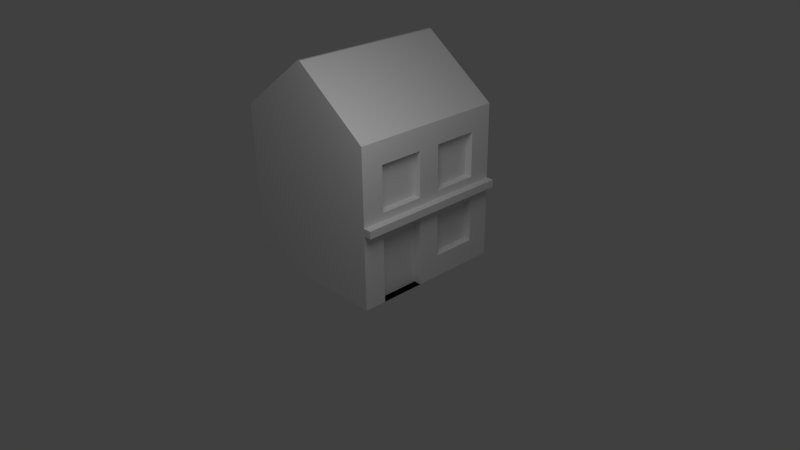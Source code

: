 # Source: shopSmall01.blend  (saved by Blender 2.67.0; exported with 4.5.12 LTS)
import bpy
from mathutils import Matrix  # noqa: F401  (used for matrix-valued properties, if any)

bpy.ops.wm.read_factory_settings(use_empty=True)
scene = bpy.context.scene
scene.name = 'Scene'

# ---- collections
col_collection_1 = bpy.data.collections.new('Collection 1'); scene.collection.children.link(col_collection_1)

# ---- materials (node trees are filled in below, after node groups)
mat_material = bpy.data.materials.new('Material')
mat_material.alpha_threshold = 0.0
mat_material.use_transparent_shadow = False
mat_material.roughness = 0.5
mat_material.line_color = (0.0, 0.0, 0.0, 1.0)

# ---- material node trees

# ---- world
world_world = bpy.data.worlds.new('World'); scene.world = world_world
world_world.color = (0.05088, 0.05088, 0.05088)
world_world.use_sun_shadow = False
world_world.sun_shadow_jitter_overblur = 0.0
world_world.cycles.sampling_method = 'MANUAL'
world_world.cycles.sample_map_resolution = 256

# ---- cameras
cam_camera = bpy.data.cameras.new('Camera')
cam_camera.clip_end = 100.0
cam_camera.lens = 35.0
cam_camera.sensor_width = 32.0
cam_camera.sensor_height = 18.0
cam_camera.ortho_scale = 7.314
cam_camera.dof.focus_distance = 0.0
cam_camera.dof.aperture_fstop = 128.0

# ---- lights
light_lamp = bpy.data.lights.new('Lamp', 'POINT')
light_lamp.transmission_factor = 0.0
light_lamp.cutoff_distance = 30.0
light_lamp.energy = 100.0
light_lamp.shadow_buffer_clip_start = 1.001
light_lamp.shadow_soft_size = 1.0
light_lamp.shadow_maximum_resolution = 0.006
light_lamp.use_absolute_resolution = True
light_lamp.cycles.use_multiple_importance_sampling = False

# ---- meshes
me_cube = bpy.data.meshes.new('Cube')
me_cube.from_pydata([(1.0, 1.0, 0.02657), (1.0, -1.0, 0.02657), (-1.0, -1.0, 0.02657), (-1.0, 1.0, 0.02657), (1.0, 1.0, 2.027), (1.0, -1.0, 2.027), (-1.0, -1.0, 2.027), (-1.0, 1.0, 2.027), (1.0, 0.7143, 0.02657), (1.0, 0.4286, 0.02657), (1.0, 0.1429, 0.02657), (1.0, -0.1429, 0.02657), (1.0, -0.4286, 0.02657), (1.0, -0.7143, 0.02657), (0.7143, 1.0, 0.02657), (0.4286, 1.0, 0.02657), (0.1429, 1.0, 0.02657), (-0.1429, 1.0, 0.02657), (-0.4286, 1.0, 0.02657), (-0.7143, 1.0, 0.02657), (1.0, 1.0, 0.3123), (1.0, 1.0, 0.598), (1.0, 1.0, 0.8837), (1.0, 1.0, 1.169), (1.0, 1.0, 1.455), (1.0, 1.0, 1.741), (0.7143, -1.0, 0.02657), (0.4286, -1.0, 0.02657), (0.1429, -1.0, 0.02657), (-0.1429, -1.0, 0.02657), (-0.4286, -1.0, 0.02657), (-0.7143, -1.0, 0.02657), (1.0, -1.0, 0.3123), (1.0, -1.0, 0.598), (1.0, -1.0, 0.8837), (1.0, -1.0, 1.169), (1.0, -1.0, 1.455), (1.0, -1.0, 1.741), (-1.0, -0.7143, 0.02657), (-1.0, -0.4286, 0.02657), (-1.0, -0.1429, 0.02657), (-1.0, 0.1429, 0.02657), (-1.0, 0.4286, 0.02657), (-1.0, 0.7143, 0.02657), (-1.0, -1.0, 0.3123), (-1.0, -1.0, 0.598), (-1.0, -1.0, 0.8837), (-1.0, -1.0, 1.169), (-1.0, -1.0, 1.455), (-1.0, -1.0, 1.741), (-1.0, 1.0, 0.3123), (-1.0, 1.0, 0.598), (-1.0, 1.0, 0.8837), (-1.0, 1.0, 1.169), (-1.0, 1.0, 1.455), (-1.0, 1.0, 1.741), (1.0, 0.7143, 2.027), (1.0, 0.4286, 2.027), (1.0, 0.1429, 2.027), (1.0, -0.1429, 2.027), (1.0, -0.4286, 2.027), (1.0, -0.7143, 2.027), (-1.0, -0.7143, 2.027), (-1.0, -0.4286, 2.027), (-1.0, -0.1429, 2.027), (-1.0, 0.1429, 2.027), (-1.0, 0.4286, 2.027), (-1.0, 0.7143, 2.027), (0.7143, 0.7143, 0.02657), (0.4286, 0.7143, 0.02657), (0.1429, 0.7143, 0.02657), (-0.1429, 0.7143, 0.02657), (-0.4286, 0.7143, 0.02657), (-0.7143, 0.7143, 0.02657), (0.7143, 0.4286, 0.02657), (0.4286, 0.4286, 0.02657), (0.1429, 0.4286, 0.02657), (-0.1429, 0.4286, 0.02657), (-0.4286, 0.4286, 0.02657), (-0.7143, 0.4286, 0.02657), (0.7143, 0.1429, 0.02657), (0.4286, 0.1429, 0.02657), (0.1429, 0.1429, 0.02657), (-0.1429, 0.1429, 0.02657), (-0.4286, 0.1429, 0.02657), (-0.7143, 0.1429, 0.02657), (0.7143, -0.1429, 0.02657), (0.4286, -0.1429, 0.02657), (0.1429, -0.1429, 0.02657), (-0.1429, -0.1429, 0.02657), (-0.4286, -0.1429, 0.02657), (-0.7143, -0.1429, 0.02657), (0.7143, -0.4286, 0.02657), (0.4286, -0.4286, 0.02657), (0.1429, -0.4286, 0.02657), (-0.1429, -0.4286, 0.02657), (-0.4286, -0.4286, 0.02657), (-0.7143, -0.4286, 0.02657), (0.7143, -0.7143, 0.02657), (0.4286, -0.7143, 0.02657), (0.1429, -0.7143, 0.02657), (-0.1429, -0.7143, 0.02657), (-0.4286, -0.7143, 0.02657), (-0.7143, -0.7143, 0.02657), (1.0, 0.7143, 0.3123), (1.0, 0.4286, 0.3123), (1.0, 0.1429, 0.3123), (1.0, -0.1429, 0.3123), (0.9, 0.4286, 0.3123), (1.0, -0.7143, 0.3123), (1.0, 0.7143, 0.598), (1.0, 0.1429, 0.598), (1.0, -0.1429, 0.598), (0.9, 0.7143, 0.3123), (1.0, -0.7143, 0.598), (1.0, 0.7143, 0.8837), (1.0, 0.4286, 0.8837), (1.0, 0.1429, 0.8837), (1.0, -0.1429, 0.8837), (1.0, -0.4286, 0.8837), (1.0, -0.7143, 0.8837), (1.0, 0.7143, 1.169), (1.0, 0.4286, 1.169), (1.0, 0.1429, 1.169), (1.0, -0.1429, 1.169), (1.0, -0.4286, 1.169), (1.0, -0.7143, 1.169), (1.0, 0.7143, 1.455), (1.0, 0.1429, 1.455), (1.0, -0.1429, 1.455), (1.0, -0.7143, 1.455), (1.0, 0.7143, 1.741), (1.0, 0.4286, 1.741), (1.0, 0.1429, 1.741), (1.0, -0.1429, 1.741), (1.0, -0.4286, 1.741), (1.0, -0.7143, 1.741), (-1.0, -0.7143, 0.3123), (-1.0, -0.4286, 0.3123), (-1.0, -0.1429, 0.3123), (-1.0, 0.1429, 0.3123), (-1.0, 0.4286, 0.3123), (-1.0, 0.7143, 0.3123), (-1.0, -0.7143, 0.598), (-1.0, -0.4286, 0.598), (-1.0, -0.1429, 0.598), (-1.0, 0.1429, 0.598), (-1.0, 0.4286, 0.598), (-1.0, 0.7143, 0.598), (-1.0, -0.7143, 0.8837), (-1.0, -0.4286, 0.8837), (-1.0, -0.1429, 0.8837), (-1.0, 0.1429, 0.8837), (-1.0, 0.4286, 0.8837), (-1.0, 0.7143, 0.8837), (-1.0, -0.7143, 1.169), (-1.0, -0.4286, 1.169), (-1.0, -0.1429, 1.169), (-1.0, 0.1429, 1.169), (-1.0, 0.4286, 1.169), (-1.0, 0.7143, 1.169), (-1.0, -0.7143, 1.455), (-1.0, -0.4286, 1.455), (-1.0, -0.1429, 1.455), (-1.0, 0.1429, 1.455), (-1.0, 0.4286, 1.455), (-1.0, 0.7143, 1.455), (-1.0, -0.7143, 1.741), (-1.0, -0.4286, 1.741), (-1.0, -0.1429, 1.741), (-1.0, 0.1429, 1.741), (-1.0, 0.4286, 1.741), (-1.0, 0.7143, 1.741), (1.0, 0.7143, 1.169), (1.0, 0.4286, 1.169), (1.0, 0.1429, 1.169), (1.0, -0.1429, 1.169), (1.0, -0.4286, 1.169), (1.0, -0.7143, 1.169), (1.0, 0.7143, 1.455), (0.9, 0.4286, 1.169), (1.0, 0.1429, 1.455), (1.0, -0.1429, 1.455), (0.9, 0.7143, 1.169), (1.0, -0.7143, 1.455), (1.0, 0.7143, 1.741), (1.0, 0.4286, 1.741), (1.0, 0.1429, 1.741), (1.0, -0.1429, 1.741), (1.0, -0.4286, 1.741), (1.0, -0.7143, 1.741), (1.0, 0.7143, 1.169), (1.0, 0.4286, 1.169), (1.0, 0.1429, 1.169), (1.0, -0.1429, 1.169), (1.0, -0.4286, 1.169), (1.0, -0.7143, 1.169), (1.0, 0.7143, 1.455), (0.9, -0.4286, 0.02657), (1.0, 0.1429, 1.455), (1.0, -0.1429, 1.455), (0.9, -0.1429, 0.02657), (1.0, -0.7143, 1.455), (1.0, 0.7143, 1.741), (1.0, 0.4286, 1.741), (1.0, 0.1429, 1.741), (1.0, -0.1429, 1.741), (1.0, -0.4286, 1.741), (1.0, -0.7143, 1.741), (0.9, 0.1429, 1.169), (0.9, -0.1429, 1.169), (0.9, -0.4286, 1.169), (0.9, -0.7143, 1.169), (0.9, 0.7143, 1.455), (0.9, 0.4286, 1.455), (0.9, 0.1429, 1.455), (0.9, -0.1429, 1.455), (0.9, -0.4286, 1.455), (0.9, -0.7143, 1.455), (0.9, 0.7143, 1.741), (0.9, 0.4286, 1.741), (0.9, 0.1429, 1.741), (0.9, -0.1429, 1.741), (0.9, -0.4286, 1.741), (0.9, -0.7143, 1.741), (0.9, -0.7143, 0.02657), (0.9, -0.1429, 0.3123), (0.9, -0.4286, 0.3123), (0.9, -0.7143, 0.3123), (0.9, -0.1429, 0.598), (0.9, -0.4286, 0.598), (0.9, -0.7143, 0.598), (0.9, -0.1429, 0.8837), (0.9, -0.4286, 0.8837), (0.9, -0.7143, 0.8837), (0.9, 0.1429, 0.3123), (0.9, 0.7143, 0.598), (0.9, 0.4286, 0.598), (0.9, 0.1429, 0.598), (0.9, 0.7143, 0.8837), (0.9, 0.4286, 0.8837), (0.9, 0.1429, 0.8837), (1.0, 1.0, 1.074), (1.0, 1.0, 0.979), (1.0, -1.0, 1.074), (1.0, -1.0, 0.979), (1.0, -0.8095, 0.8837), (1.0, -0.9048, 0.8837), (1.0, 0.8095, 0.8837), (1.0, 0.9048, 0.8837), (1.0, 0.5238, 0.8837), (1.0, 0.619, 0.8837), (1.0, 0.2381, 0.8837), (1.0, 0.3333, 0.8837), (1.0, -0.04762, 0.8837), (1.0, 0.04762, 0.8837), (1.0, -0.3333, 0.8837), (1.0, -0.2381, 0.8837), (1.0, -0.619, 0.8837), (1.0, -0.5238, 0.8837), (1.0, -0.8095, 1.169), (1.0, -0.9048, 1.169), (1.0, 0.8095, 1.169), (1.0, 0.9048, 1.169), (1.0, 0.5238, 1.169), (1.0, 0.619, 1.169), (1.0, 0.2381, 1.169), (1.0, 0.3333, 1.169), (1.0, -0.04762, 1.169), (1.0, 0.04762, 1.169), (1.0, -0.3333, 1.169), (1.0, -0.2381, 1.169), (1.0, -0.619, 1.169), (1.0, -0.5238, 1.169), (1.0, 0.7143, 1.074), (1.0, 0.7143, 0.979), (1.0, 0.4286, 1.074), (1.0, 0.4286, 0.979), (1.0, 0.1429, 1.074), (1.0, 0.1429, 0.979), (1.0, -0.1429, 1.074), (1.0, -0.1429, 0.979), (1.0, -0.4286, 1.074), (1.0, -0.4286, 0.979), (1.0, -0.7143, 1.074), (1.0, -0.7143, 0.979), (1.0, -0.8095, 0.979), (1.0, -0.9048, 0.979), (1.0, -0.8095, 1.074), (1.0, -0.9048, 1.074), (1.0, 0.9048, 0.979), (1.0, 0.8095, 0.979), (1.0, 0.9048, 1.074), (1.0, 0.8095, 1.074), (1.0, 0.619, 0.979), (1.0, 0.5238, 0.979), (1.0, 0.619, 1.074), (1.0, 0.5238, 1.074), (1.0, 0.3333, 0.979), (1.0, 0.2381, 0.979), (1.0, 0.3333, 1.074), (1.0, 0.2381, 1.074), (1.0, 0.04762, 0.979), (1.0, -0.04762, 0.979), (1.0, 0.04762, 1.074), (1.0, -0.04762, 1.074), (1.0, -0.2381, 0.979), (1.0, -0.3333, 0.979), (1.0, -0.2381, 1.074), (1.0, -0.3333, 1.074), (1.0, -0.5238, 0.979), (1.0, -0.619, 0.979), (1.0, -0.5238, 1.074), (1.0, -0.619, 1.074), (1.1, 1.0, 1.074), (1.1, 1.0, 0.979), (1.1, -1.0, 1.074), (1.1, -1.0, 0.979), (1.1, 0.7143, 1.074), (1.1, 0.7143, 0.979), (1.1, 0.4286, 1.074), (1.1, 0.4286, 0.979), (1.1, 0.1429, 1.074), (1.1, 0.1429, 0.979), (1.1, -0.1429, 1.074), (1.1, -0.1429, 0.979), (1.1, -0.4286, 1.074), (1.1, -0.4286, 0.979), (1.1, -0.7143, 1.074), (1.1, -0.7143, 0.979), (1.1, -0.8095, 0.979), (1.1, -0.9048, 0.979), (1.1, -0.8095, 1.074), (1.1, -0.9048, 1.074), (1.1, 0.9048, 0.979), (1.1, 0.8095, 0.979), (1.1, 0.9048, 1.074), (1.1, 0.8095, 1.074), (1.1, 0.619, 0.979), (1.1, 0.5238, 0.979), (1.1, 0.619, 1.074), (1.1, 0.5238, 1.074), (1.1, 0.3333, 0.979), (1.1, 0.2381, 0.979), (1.1, 0.3333, 1.074), (1.1, 0.2381, 1.074), (1.1, 0.04762, 0.979), (1.1, -0.04762, 0.979), (1.1, 0.04762, 1.074), (1.1, -0.04762, 1.074), (1.1, -0.2381, 0.979), (1.1, -0.3333, 0.979), (1.1, -0.2381, 1.074), (1.1, -0.3333, 1.074), (1.1, -0.5238, 0.979), (1.1, -0.619, 0.979), (1.1, -0.5238, 1.074), (1.1, -0.619, 1.074), (2.235e-07, 1.0, 2.744), (-5.364e-07, -1.0, 2.744), (0.01786, -1.0, 2.744), (0.01786, 0.4286, 2.744), (0.01786, -0.4286, 2.744), (0.01786, 0.1429, 2.744), (0.01786, 1.0, 2.744), (0.01786, -0.1429, 2.744), (0.01786, -0.7143, 2.744), (0.01786, 0.7143, 2.744), (-0.01786, -0.1429, 2.744), (-0.01786, -1.0, 2.744), (-0.01786, -0.7143, 2.744), (-0.01786, 0.4286, 2.744), (-0.01786, 0.7143, 2.744), (-0.01786, -0.4286, 2.744), (-0.01786, 0.1429, 2.744), (-0.01786, 1.0, 2.744)], [], [(103, 31, 2, 38), (136, 61, 5, 37), (172, 67, 7, 55), (19, 73, 43, 3), (73, 79, 42, 43), (79, 85, 41, 42), (85, 91, 40, 41), (91, 97, 39, 40), (97, 103, 38, 39), (0, 8, 68, 14), (14, 68, 69, 15), (15, 69, 70, 16), (16, 70, 71, 17), (17, 71, 72, 18), (18, 72, 73, 19), (8, 9, 74, 68), (68, 74, 75, 69), (69, 75, 76, 70), (70, 76, 77, 71), (71, 77, 78, 72), (72, 78, 79, 73), (9, 10, 80, 74), (74, 80, 81, 75), (75, 81, 82, 76), (76, 82, 83, 77), (77, 83, 84, 78), (78, 84, 85, 79), (10, 11, 86, 80), (80, 86, 87, 81), (81, 87, 88, 82), (82, 88, 89, 83), (83, 89, 90, 84), (84, 90, 91, 85), (11, 12, 92, 86), (86, 92, 93, 87), (87, 93, 94, 88), (88, 94, 95, 89), (89, 95, 96, 90), (90, 96, 97, 91), (12, 13, 98, 92), (92, 98, 99, 93), (93, 99, 100, 94), (94, 100, 101, 95), (95, 101, 102, 96), (96, 102, 103, 97), (13, 1, 26, 98), (98, 26, 27, 99), (99, 27, 28, 100), (100, 28, 29, 101), (101, 29, 30, 102), (102, 30, 31, 103), (13, 109, 32, 1), (109, 114, 33, 32), (114, 120, 246, 247, 34, 33), (289, 261, 35, 244), (126, 130, 36, 35, 261, 260), (130, 136, 37, 36), (0, 20, 104, 8), (8, 104, 105, 9), (9, 105, 106, 10), (10, 106, 107, 11), (234, 233, 119, 259, 258, 120), (232, 229, 112, 118), (20, 21, 110, 104), (241, 240, 116, 253, 252, 117), (117, 111, 238, 241), (106, 111, 112, 107), (229, 226, 107, 112), (233, 232, 118, 257, 256, 119), (21, 22, 249, 248, 115, 110), (106, 105, 108, 235), (239, 236, 110, 115), (111, 117, 255, 254, 118, 112), (13, 12, 198, 225), (226, 201, 11, 107), (293, 262, 121, 274), (297, 264, 122, 276), (301, 266, 123, 278), (305, 268, 124, 280), (309, 270, 125, 282), (313, 272, 126, 284), (23, 24, 127, 121, 262, 263), (133, 128, 181, 187), (125, 270, 271, 124, 176, 177), (123, 128, 129, 124, 268, 269), (128, 123, 175, 181), (190, 189, 135, 136), (24, 25, 131, 127), (185, 179, 127, 131), (189, 188, 134, 135), (128, 133, 134, 129), (136, 130, 184, 190), (123, 266, 267, 122, 174, 175), (25, 4, 56, 131), (131, 56, 57, 132), (132, 57, 58, 133), (133, 58, 59, 134), (134, 59, 60, 135), (135, 60, 61, 136), (43, 142, 50, 3), (142, 148, 51, 50), (148, 154, 52, 51), (154, 160, 53, 52), (160, 166, 54, 53), (166, 172, 55, 54), (2, 44, 137, 38), (38, 137, 138, 39), (39, 138, 139, 40), (40, 139, 140, 41), (41, 140, 141, 42), (42, 141, 142, 43), (44, 45, 143, 137), (137, 143, 144, 138), (138, 144, 145, 139), (139, 145, 146, 140), (140, 146, 147, 141), (141, 147, 148, 142), (45, 46, 149, 143), (143, 149, 150, 144), (144, 150, 151, 145), (145, 151, 152, 146), (146, 152, 153, 147), (147, 153, 154, 148), (46, 47, 155, 149), (149, 155, 156, 150), (150, 156, 157, 151), (151, 157, 158, 152), (152, 158, 159, 153), (153, 159, 160, 154), (47, 48, 161, 155), (155, 161, 162, 156), (156, 162, 163, 157), (157, 163, 164, 158), (158, 164, 165, 159), (159, 165, 166, 160), (48, 49, 167, 161), (161, 167, 168, 162), (162, 168, 169, 163), (163, 169, 170, 164), (164, 170, 171, 165), (165, 171, 172, 166), (49, 6, 62, 167), (167, 62, 63, 168), (168, 63, 64, 169), (169, 64, 65, 170), (170, 65, 66, 171), (171, 66, 67, 172), (6, 49, 48, 47, 46, 45, 44, 2, 31, 30, 29, 28, 27, 26, 1, 32, 33, 34, 245, 244, 35, 36, 37, 5, 360, 359, 369), (177, 176, 194, 195), (190, 184, 202, 208), (197, 191, 173, 179), (184, 178, 196, 202), (175, 174, 192, 193), (208, 207, 189, 190), (174, 173, 191, 192), (206, 200, 182, 188), (186, 185, 131, 132), (182, 176, 124, 129), (126, 272, 273, 125, 177, 178), (188, 182, 129, 134), (187, 186, 132, 133), (122, 264, 265, 121, 173, 174), (130, 126, 178, 184), (179, 173, 121, 127), (208, 202, 218, 224), (213, 183, 191, 197), (202, 196, 212, 218), (193, 192, 180, 209), (224, 223, 207, 208), (192, 191, 183, 180), (222, 216, 200, 206), (223, 222, 206, 207), (203, 197, 179, 185), (204, 203, 185, 186), (178, 177, 195, 196), (181, 175, 193, 199), (205, 204, 186, 187), (187, 181, 199, 205), (200, 194, 176, 182), (207, 206, 188, 189), (183, 213, 214, 180), (180, 214, 215, 209), (210, 216, 217, 211), (211, 217, 218, 212), (213, 219, 220, 214), (214, 220, 221, 215), (216, 222, 223, 217), (217, 223, 224, 218), (195, 194, 210, 211), (219, 213, 197, 203), (220, 219, 203, 204), (196, 195, 211, 212), (199, 193, 209, 215), (221, 220, 204, 205), (205, 199, 215, 221), (216, 210, 194, 200), (201, 226, 227, 198), (198, 227, 228, 225), (226, 229, 230, 227), (227, 230, 231, 228), (229, 232, 233, 230), (230, 233, 234, 231), (109, 13, 225, 228), (114, 109, 228, 231), (120, 114, 231, 234), (12, 11, 201, 198), (113, 236, 237, 108), (108, 237, 238, 235), (236, 239, 240, 237), (237, 240, 241, 238), (105, 104, 113, 108), (236, 113, 104, 110), (240, 239, 115, 251, 250, 116), (111, 106, 235, 238), (247, 287, 245, 34), (344, 320, 276, 300), (120, 285, 286, 246), (246, 286, 287, 247), (298, 277, 321, 342), (340, 318, 274, 296), (284, 126, 260, 288), (288, 260, 261, 289), (248, 291, 275, 115), (294, 275, 319, 338), (22, 243, 290, 249), (249, 290, 291, 248), (336, 314, 242, 292), (290, 243, 315, 334), (242, 23, 263, 292), (292, 263, 262, 293), (250, 295, 277, 116), (332, 328, 284, 288), (115, 275, 294, 251), (251, 294, 295, 250), (286, 285, 329, 330), (317, 316, 244, 245), (274, 121, 265, 296), (296, 265, 264, 297), (252, 299, 279, 117), (313, 284, 328, 357), (116, 277, 298, 253), (253, 298, 299, 252), (355, 329, 285, 311), (309, 282, 326, 353), (276, 122, 267, 300), (300, 267, 266, 301), (254, 303, 281, 118), (351, 327, 283, 307), (117, 279, 302, 255), (255, 302, 303, 254), (305, 280, 324, 349), (347, 325, 281, 303), (278, 123, 269, 304), (304, 269, 268, 305), (256, 307, 283, 119), (301, 278, 322, 345), (118, 281, 306, 257), (257, 306, 307, 256), (343, 323, 279, 299), (297, 276, 320, 341), (280, 124, 271, 308), (308, 271, 270, 309), (258, 311, 285, 120), (339, 321, 277, 295), (119, 283, 310, 259), (259, 310, 311, 258), (293, 274, 318, 337), (335, 319, 275, 291), (282, 125, 273, 312), (312, 273, 272, 313), (331, 333, 316, 317), (329, 328, 332, 330), (330, 332, 333, 331), (335, 337, 318, 319), (315, 314, 336, 334), (334, 336, 337, 335), (339, 341, 320, 321), (319, 318, 340, 338), (338, 340, 341, 339), (343, 345, 322, 323), (321, 320, 344, 342), (342, 344, 345, 343), (347, 349, 324, 325), (323, 322, 348, 346), (346, 348, 349, 347), (351, 353, 326, 327), (325, 324, 352, 350), (350, 352, 353, 351), (355, 357, 328, 329), (327, 326, 356, 354), (354, 356, 357, 355), (302, 279, 323, 346), (348, 322, 278, 304), (306, 281, 325, 350), (352, 324, 280, 308), (310, 283, 327, 354), (356, 326, 282, 312), (243, 242, 314, 315), (287, 286, 330, 331), (333, 332, 288, 289), (291, 290, 334, 335), (337, 336, 292, 293), (295, 294, 338, 339), (341, 340, 296, 297), (299, 298, 342, 343), (345, 344, 300, 301), (303, 302, 346, 347), (349, 348, 304, 305), (307, 306, 350, 351), (353, 352, 308, 309), (311, 310, 354, 355), (357, 356, 312, 313), (331, 317, 245, 287), (289, 244, 316, 333), (7, 67, 66, 65, 64, 63, 62, 6, 369, 370, 373, 368, 374, 371, 372, 375), (4, 364, 367, 361, 363, 365, 362, 366, 360, 5, 61, 60, 59, 58, 57, 56), (358, 375, 372, 371, 374, 368, 373, 370, 369, 359, 360, 366, 362, 365, 363, 361, 367, 364), (19, 3, 50, 51, 52, 53, 54, 55, 7, 375, 358, 364, 4, 25, 24, 23, 242, 243, 22, 21, 20, 0, 14, 15, 16, 17, 18)])
_uv = me_cube.uv_layers.new(name='UVMap')
_uv.uv.foreach_set('vector', [0.0, 0.0, 0.0, 0.0, 0.0, 0.0, 0.0, 0.0, -0.5115, 1.611, -0.5133, 1.994, -0.8965, 1.993, -0.8946, 1.609, 1.964, -0.0986, 1.964, -0.4973, 2.363, -0.4973, 2.363, -0.0986, 0.0, 0.0, 0.0, 0.0, 0.0, 0.0, 0.0, 0.0, 0.0, 0.0, 0.0, 0.0, 0.0, 0.0, 0.0, 0.0, 0.0, 0.0, 0.0, 0.0, 0.0, 0.0, 0.0, 0.0, 0.0, 0.0, 0.0, 0.0, 0.0, 0.0, 0.0, 0.0, 0.0, 0.0, 0.0, 0.0, 0.0, 0.0, 0.0, 0.0, 0.0, 0.0, 0.0, 0.0, 0.0, 0.0, 0.0, 0.0, 0.0, 0.0, 0.0, 0.0, 0.0, 0.0, 0.0, 0.0, 0.0, 0.0, 0.0, 0.0, 0.0, 0.0, 0.0, 0.0, 0.0, 0.0, 0.0, 0.0, 0.0, 0.0, 0.0, 0.0, 0.0, 0.0, 0.0, 0.0, 0.0, 0.0, 0.0, 0.0, 0.0, 0.0, 0.0, 0.0, 0.0, 0.0, 0.0, 0.0, 0.0, 0.0, 0.0, 0.0, 0.0, 0.0, 0.0, 0.0, 0.0, 0.0, 0.0, 0.0, 0.0, 0.0, 0.0, 0.0, 0.0, 0.0, 0.0, 0.0, 0.0, 0.0, 0.0, 0.0, 0.0, 0.0, 0.0, 0.0, 0.0, 0.0, 0.0, 0.0, 0.0, 0.0, 0.0, 0.0, 0.0, 0.0, 0.0, 0.0, 0.0, 0.0, 0.0, 0.0, 0.0, 0.0, 0.0, 0.0, 0.0, 0.0, 0.0, 0.0, 0.0, 0.0, 0.0, 0.0, 0.0, 0.0, 0.0, 0.0, 0.0, 0.0, 0.0, 0.0, 0.0, 0.0, 0.0, 0.0, 0.0, 0.0, 0.0, 0.0, 0.0, 0.0, 0.0, 0.0, 0.0, 0.0, 0.0, 0.0, 0.0, 0.0, 0.0, 0.0, 0.0, 0.0, 0.0, 0.0, 0.0, 0.0, 0.0, 0.0, 0.0, 0.0, 0.0, 0.0, 0.0, 0.0, 0.0, 0.0, 0.0, 0.0, 0.0, 0.0, 0.0, 0.0, 0.0, 0.0, 0.0, 0.0, 0.0, 0.0, 0.0, 0.0, 0.0, 0.0, 0.0, 0.0, 0.0, 0.0, 0.0, 0.0, 0.0, 0.0, 0.0, 0.0, 0.0, 0.0, 0.0, 0.0, 0.0, 0.0, 0.0, 0.0, 0.0, 0.0, 0.0, 0.0, 0.0, 0.0, 0.0, 0.0, 0.0, 0.0, 0.0, 0.0, 0.0, 0.0, 0.0, 0.0, 0.0, 0.0, 0.0, 0.0, 0.0, 0.0, 0.0, 0.0, 0.0, 0.0, 0.0, 0.0, 0.0, 0.0, 0.0, 0.0, 0.0, 0.0, 0.0, 0.0, 0.0, 0.0, 0.0, 0.0, 0.0, 0.0, 0.0, 0.0, 0.0, 0.0, 0.0, 0.0, 0.0, 0.0, 0.0, 0.0, 0.0, 0.0, 0.0, 0.0, 0.0, 0.0, 0.0, 0.0, 0.0, 0.0, 0.0, 0.0, 0.0, 0.0, 0.0, 0.0, 0.0, 0.0, 0.0, 0.0, 0.0, 0.0, 0.0, 0.0, 0.0, 0.0, 0.0, 0.0, 0.0, 0.0, 0.0, 0.0, 0.0, 0.0, 0.0, 0.0, 0.0, 0.0, 0.0, 0.0, 0.0, 0.0, 0.0, 0.0, 0.0, 0.0, 0.0, 0.0, 0.0, 0.0, 0.0, 0.0, 0.0, 0.0, 0.0, 0.0, 0.0, 0.0, 0.0, 0.0, 0.0, 0.0, 0.0, 0.0, 0.0, 0.0, 0.0, 0.0, 0.0, 0.0, 0.0, 0.0, 0.0, 0.0, 0.0, 0.0, 0.0, 0.0, 0.0, 0.0, 0.0, 0.0, 0.0, 0.0, 0.0, 0.0, 0.0, 0.0, 0.0, 0.0, 0.0, 0.0, 0.0, 0.0, 0.0, 0.0, 0.0, 0.0, 0.0, 0.0, 0.0, 0.0, 0.0, 0.0, 0.0, 0.0, 0.0, 0.0, 0.0, 0.0, -0.437, -0.9829, -0.4642, -0.5897, -0.8574, -0.6169, -0.8302, -1.01, -0.4642, -0.5897, -0.4914, -0.1966, -0.8845, -0.2238, -0.8574, -0.6169, -0.4914, -0.1966, -0.5186, 0.1965, -0.6366, 0.192, -0.7562, 0.1833, -0.9117, 0.1694, -0.8845, -0.2238, -0.7703, 0.7157, -0.7687, 0.8421, -0.8957, 0.8463, -0.8988, 0.718, -0.5132, 0.8404, -0.5109, 1.226, -0.8933, 1.227, -0.8957, 0.8463, -0.7687, 0.8421, -0.6413, 0.8423, -0.5109, 1.226, -0.5115, 1.611, -0.8946, 1.609, -0.8933, 1.227, 1.777, -1.01, 1.787, -0.6224, 1.398, -0.6124, 1.389, -1.001, 1.389, -1.001, 1.398, -0.6124, 1.009, -0.605, 1.002, -0.9926, 1.002, -0.9926, 1.009, -0.605, 0.6219, -0.5991, 0.6156, -0.9861, 0.6156, -0.9861, 0.6219, -0.5991, 0.2347, -0.5931, 0.2287, -0.98, 0.0, 0.0, 0.0, 0.0, 0.0, 0.0, 0.0, 0.0, 0.0, 0.0, 0.0, 0.0, 0.0, 0.0, 0.0, 0.0, 0.0, 0.0, 0.0, 0.0, 1.787, -0.6224, 1.797, -0.2347, 1.407, -0.221, 1.398, -0.6124, 0.0, 0.0, 0.0, 0.0, 0.0, 0.0, 0.0, 0.0, 0.0, 0.0, 0.0, 0.0, 0.0, 0.0, 0.0, 0.0, 0.0, 0.0, 0.0, 0.0, 0.6219, -0.5991, 0.6278, -0.2122, 0.2405, -0.2062, 0.2347, -0.5931, 0.0, 0.0, 0.0, 0.0, 0.0, 0.0, 0.0, 0.0, 0.0, 0.0, 0.0, 0.0, 0.0, 0.0, 0.0, 0.0, 0.0, 0.0, 0.0, 0.0, 1.797, -0.2347, 1.814, 0.1517, 1.659, 0.1649, 1.537, 0.1734, 1.415, 0.1776, 1.407, -0.221, 0.0, 0.0, 0.0, 0.0, 0.0, 0.0, 0.0, 0.0, 0.0, 0.0, 0.0, 0.0, 0.0, 0.0, 0.0, 0.0, 0.6278, -0.2122, 0.6338, 0.1758, 0.5049, 0.1802, 0.3758, 0.1801, 0.2462, 0.182, 0.2405, -0.2062, 0.0, 0.0, 0.0, 0.0, 0.0, 0.0, 0.0, 0.0, 0.0, 0.0, 0.0, 0.0, 0.0, 0.0, 0.0, 0.0, 1.55, 0.7096, 1.551, 0.8395, 1.422, 0.843, 1.419, 0.7109, 1.152, 0.71, 1.142, 0.8388, 1.023, 0.8349, 1.025, 0.7071, 0.7703, 0.7072, 0.7719, 0.8355, 0.6422, 0.8375, 0.6408, 0.7083, 0.3823, 0.7106, 0.3838, 0.8386, 0.2552, 0.8426, 0.253, 0.7125, -0.006897, 0.7146, -0.003623, 0.8465, -0.1497, 0.8401, -0.1407, 0.7136, -0.3886, 0.7116, -0.3845, 0.8375, -0.5132, 0.8404, -0.5153, 0.7133, 1.812, 0.8406, 1.812, 1.232, 1.423, 1.231, 1.422, 0.843, 1.551, 0.8395, 1.681, 0.8406, 0.0, 0.0, 0.0, 0.0, 0.0, 0.0, 0.0, 0.0, 0.0, 0.0, 0.0, 0.0, 0.0, 0.0, 0.0, 0.0, 0.0, 0.0, 0.0, 0.0, 0.6422, 0.8375, 0.645, 1.227, 0.2583, 1.228, 0.2552, 0.8426, 0.3838, 0.8386, 0.5126, 0.8391, 0.0, 0.0, 0.0, 0.0, 0.0, 0.0, 0.0, 0.0, 0.0, 0.0, 0.0, 0.0, 0.0, 0.0, 0.0, 0.0, 1.812, 1.232, 1.81, 1.621, 1.421, 1.619, 1.423, 1.231, 0.0, 0.0, 0.0, 0.0, 0.0, 0.0, 0.0, 0.0, 0.0, 0.0, 0.0, 0.0, 0.0, 0.0, 0.0, 0.0, 0.645, 1.227, 0.6443, 1.615, 0.2577, 1.614, 0.2583, 1.228, 0.0, 0.0, 0.0, 0.0, 0.0, 0.0, 0.0, 0.0, 0.0, 0.0, 0.0, 0.0, 0.0, 0.0, 0.0, 0.0, 0.0, 0.0, 0.0, 0.0, 1.81, 1.621, 1.807, 2.01, 1.418, 2.008, 1.421, 1.619, 1.421, 1.619, 1.418, 2.008, 1.03, 2.005, 1.032, 1.617, 1.032, 1.617, 1.03, 2.005, 0.6422, 2.002, 0.6443, 1.615, 0.6443, 1.615, 0.6422, 2.002, 0.2557, 1.999, 0.2577, 1.614, 0.2577, 1.614, 0.2557, 1.999, -0.1293, 1.997, -0.1273, 1.612, -0.1273, 1.612, -0.1293, 1.997, -0.5133, 1.994, -0.5115, 1.611, 1.964, 2.294, 1.964, 1.895, 2.363, 1.895, 2.363, 2.294, 1.964, 1.895, 1.964, 1.496, 2.363, 1.496, 2.363, 1.895, 1.964, 1.496, 1.964, 1.098, 2.363, 1.098, 2.363, 1.496, 1.964, 1.098, 1.964, 0.6988, 2.363, 0.6988, 2.363, 1.098, 1.964, 0.6988, 1.964, 0.3001, 2.363, 0.3001, 2.363, 0.6988, 1.964, 0.3001, 1.964, -0.0986, 2.363, -0.0986, 2.363, 0.3001, -0.4282, 2.294, -0.4282, 1.895, -0.02946, 1.895, -0.02946, 2.294, -0.02946, 2.294, -0.02946, 1.895, 0.3692, 1.895, 0.3692, 2.294, 0.3692, 2.294, 0.3692, 1.895, 0.7679, 1.895, 0.7679, 2.294, 0.7679, 2.294, 0.7679, 1.895, 1.167, 1.895, 1.167, 2.294, 1.167, 2.294, 1.167, 1.895, 1.565, 1.895, 1.565, 2.294, 1.565, 2.294, 1.565, 1.895, 1.964, 1.895, 1.964, 2.294, -0.4282, 1.895, -0.4282, 1.496, -0.02946, 1.496, -0.02946, 1.895, -0.02946, 1.895, -0.02946, 1.496, 0.3692, 1.496, 0.3692, 1.895, 0.3692, 1.895, 0.3692, 1.496, 0.7679, 1.496, 0.7679, 1.895, 0.7679, 1.895, 0.7679, 1.496, 1.167, 1.496, 1.167, 1.895, 1.167, 1.895, 1.167, 1.496, 1.565, 1.496, 1.565, 1.895, 1.565, 1.895, 1.565, 1.496, 1.964, 1.496, 1.964, 1.895, -0.4282, 1.496, -0.4282, 1.098, -0.02946, 1.098, -0.02946, 1.496, -0.02946, 1.496, -0.02946, 1.098, 0.3692, 1.098, 0.3692, 1.496, 0.3692, 1.496, 0.3692, 1.098, 0.7679, 1.098, 0.7679, 1.496, 0.7679, 1.496, 0.7679, 1.098, 1.167, 1.098, 1.167, 1.496, 1.167, 1.496, 1.167, 1.098, 1.565, 1.098, 1.565, 1.496, 1.565, 1.496, 1.565, 1.098, 1.964, 1.098, 1.964, 1.496, -0.4282, 1.098, -0.4282, 0.6988, -0.02945, 0.6988, -0.02946, 1.098, -0.02946, 1.098, -0.02945, 0.6988, 0.3692, 0.6988, 0.3692, 1.098, 0.3692, 1.098, 0.3692, 0.6988, 0.7679, 0.6988, 0.7679, 1.098, 0.7679, 1.098, 0.7679, 0.6988, 1.167, 0.6988, 1.167, 1.098, 1.167, 1.098, 1.167, 0.6988, 1.565, 0.6988, 1.565, 1.098, 1.565, 1.098, 1.565, 0.6988, 1.964, 0.6988, 1.964, 1.098, -0.4282, 0.6988, -0.4282, 0.3001, -0.02945, 0.3001, -0.02945, 0.6988, -0.02945, 0.6988, -0.02945, 0.3001, 0.3692, 0.3001, 0.3692, 0.6988, 0.3692, 0.6988, 0.3692, 0.3001, 0.7679, 0.3001, 0.7679, 0.6988, 0.7679, 0.6988, 0.7679, 0.3001, 1.167, 0.3001, 1.167, 0.6988, 1.167, 0.6988, 1.167, 0.3001, 1.565, 0.3001, 1.565, 0.6988, 1.565, 0.6988, 1.565, 0.3001, 1.964, 0.3001, 1.964, 0.6988, -0.4282, 0.3001, -0.4282, -0.09859, -0.02945, -0.0986, -0.02945, 0.3001, -0.02945, 0.3001, -0.02945, -0.0986, 0.3692, -0.0986, 0.3692, 0.3001, 0.3692, 0.3001, 0.3692, -0.0986, 0.7679, -0.0986, 0.7679, 0.3001, 0.7679, 0.3001, 0.7679, -0.0986, 1.167, -0.0986, 1.167, 0.3001, 1.167, 0.3001, 1.167, -0.0986, 1.565, -0.0986, 1.565, 0.3001, 1.565, 0.3001, 1.565, -0.0986, 1.964, -0.0986, 1.964, 0.3001, -0.4282, -0.09859, -0.4282, -0.4973, -0.02946, -0.4973, -0.02945, -0.0986, -0.02945, -0.0986, -0.02946, -0.4973, 0.3692, -0.4973, 0.3692, -0.0986, 0.3692, -0.0986, 0.3692, -0.4973, 0.7679, -0.4973, 0.7679, -0.0986, 0.7679, -0.0986, 0.7679, -0.4973, 1.167, -0.4973, 1.167, -0.0986, 1.167, -0.0986, 1.167, -0.4973, 1.565, -0.4973, 1.565, -0.0986, 1.565, -0.0986, 1.565, -0.4973, 1.964, -0.4973, 1.964, -0.0986, -0.9325, 1.28, -0.9289, 0.9065, -0.9284, 0.5325, -0.928, 0.1586, -0.9275, -0.2154, -0.9271, -0.5893, -0.9266, -0.9633, -0.9262, -1.337, -0.5522, -1.337, -0.1783, -1.336, 0.1957, -1.336, 0.5696, -1.335, 0.9436, -1.335, 1.318, -1.335, 1.691, -1.334, 1.691, -0.9601, 1.691, -0.5862, 1.69, -0.2122, 1.69, -0.08758, 1.69, 0.03707, 1.69, 0.1617, 1.689, 0.5357, 1.689, 0.9096, 1.691, 1.28, 0.4236, 2.222, 0.3783, 2.222, 0.3438, 2.232, 0.0, 0.0, 0.0, 0.0, 0.0, 0.0, 0.0, 0.0, 0.0, 0.0, 0.0, 0.0, 0.0, 0.0, 0.0, 0.0, 0.0, 0.0, 0.0, 0.0, 0.0, 0.0, 0.0, 0.0, 0.0, 0.0, 0.0, 0.0, 0.0, 0.0, 0.0, 0.0, 0.0, 0.0, 0.0, 0.0, 0.0, 0.0, 0.0, 0.0, 0.0, 0.0, 0.0, 0.0, 0.0, 0.0, 0.0, 0.0, 0.0, 0.0, 0.0, 0.0, 0.0, 0.0, 0.0, 0.0, 0.0, 0.0, 0.0, 0.0, 0.0, 0.0, 0.0, 0.0, 0.0, 0.0, 0.0, 0.0, 0.0, 0.0, 0.0, 0.0, 0.0, 0.0, 0.0, 0.0, 0.0, 0.0, 0.0, 0.0, 0.0, 0.0, 0.0, 0.0, 0.0, 0.0, 0.0, 0.0, 0.0, 0.0, 0.0, 0.0, 0.0, 0.0, 0.0, 0.0, 0.0, 0.0, 0.0, 0.0, 0.0, 0.0, 0.0, 0.0, 0.0, 0.0, 0.0, 0.0, 0.0, 0.0, 0.0, 0.0, 0.0, 0.0, 0.0, 0.0, 0.0, 0.0, 0.0, 0.0, 0.0, 0.0, 0.0, 0.0, 0.0, 0.0, 0.0, 0.0, 0.0, 0.0, 0.0, 0.0, 0.0, 0.0, 0.0, 0.0, 0.0, 0.0, 0.0, 0.0, 0.0, 0.0, 0.0, 0.0, 0.0, 0.0, 0.0, 0.0, 0.0, 0.0, 0.0, 0.0, 0.0, 0.0, 0.0, 0.0, 0.0, 0.0, 0.0, 0.0, 0.0, 0.0, 0.0, 0.0, 0.0, 0.0, 0.0, 0.0, 0.0, 0.0, 0.0, 0.0, 0.0, 0.0, 0.0, 0.0, 0.0, 0.0, 0.0, 0.0, 0.0, 0.0, 0.0, 0.0, 0.0, 0.0, 0.0, 0.0, 0.0, 0.0, 0.0, 0.0, 0.0, 0.0, 0.0, 0.0, 0.0, 0.0, 0.0, 0.0, 0.0, 0.0, 0.0, 0.0, 0.0, 0.0, 0.0, 0.0, 0.0, 0.0, 0.0, 0.0, 0.0, 0.0, 0.0, 0.0, 0.0, 0.0, 0.0, 0.0, 0.0, 0.0, 0.0, 0.0, 0.0, 0.0, 0.0, 0.0, 0.0, 0.0, 0.0, 0.0, 0.0, 0.0, 0.0, 0.0, 0.0, 0.0, 0.0, 0.0, 0.0, 0.0, 0.0, 0.0, 0.0, 0.0, 0.0, 0.0, 0.0, 0.0, 0.0, 0.0, 0.0, 0.0, 0.0, 0.0, 0.0, 0.0, 0.0, 0.0, 0.0, 0.0, 0.0, 0.0, 0.0, 0.0, 0.0, 0.0, 0.0, 0.0, 0.0, 0.0, 0.0, 0.0, 0.0, 0.0, 0.0, 0.0, 0.0, 0.0, 0.0, 0.0, 0.0, 0.0, 0.0, 0.0, 0.0, 0.0, 0.0, 0.0, 0.0, 0.0, 0.0, 0.0, 0.0, 0.0, 0.0, 0.0, 0.0, 0.0, 0.0, 0.0, 0.0, 0.0, 0.0, 0.0, 0.0, 0.0, 0.0, 0.0, 0.0, 0.0, 0.0, 0.0, 0.0, 0.0, 0.0, 0.0, 0.0, 0.0, 0.0, 0.0, 0.0, 0.0, 0.0, 0.0, 0.0, 0.0, 0.0, 0.0, 0.0, 0.0, 0.0, 0.0, 0.0, 0.0, 0.0, 0.0, 0.0, 0.0, 0.0, 0.0, 0.0, 0.0, 0.0, 0.0, 0.0, 0.0, 0.0, 0.0, 0.0, 0.0, 0.0, 0.0, 0.0, 0.0, 0.0, 0.0, 0.0, 0.0, 0.0, 0.0, 0.0, 0.0, 0.0, 0.0, 0.0, 0.0, 0.0, 0.0, 0.0, 0.0, 0.0, 0.0, 0.0, 0.0, 0.0, 0.0, 0.0, 0.0, 0.0, 0.0, 0.0, 0.0, 0.0, 0.0, 0.0, 0.0, 0.0, 0.0, 0.0, 0.0, 0.0, 0.0, 0.0, 0.0, 0.0, 0.0, 0.0, 0.0, 0.0, 0.0, 0.0, 0.0, 0.0, 0.0, 0.0, 0.0, 0.0, 0.0, 0.0, 0.0, 0.0, 0.0, 0.0, 0.0, 0.0, 0.0, 0.0, 0.0, 0.0, 0.0, 0.0, 0.0, 0.0, 0.0, 0.0, 0.0, 0.0, 0.0, 0.0, 0.0, 0.0, 0.0, 0.0, 0.0, 0.0, 0.0, 0.0, 0.0, 0.0, 0.0, 0.0, 0.0, 0.0, 0.0, 0.0, 0.0, 0.0, 0.0, 0.0, 0.0, 0.0, 0.0, 0.0, 0.0, 0.0, 0.0, 0.0, 0.0, 0.0, 0.0, 0.0, 0.0, 0.0, 0.0, 0.0, 0.0, 0.0, 0.0, 0.0, 0.0, 0.0, 0.0, 0.0, 0.0, 0.0, 0.0, 0.0, 0.0, 0.0, 0.0, 0.0, 0.0, 0.0, 0.0, 0.0, 0.0, 0.0, 0.0, 0.0, 0.0, 0.0, 0.0, 0.0, 0.0, 0.0, 0.0, 0.0, 0.0, 0.0, 0.0, 0.0, 0.0, 0.0, 0.0, 0.0, 0.0, 0.0, 0.0, 0.0, 0.0, 0.0, 0.0, 0.0, 0.0, 0.0, 0.0, 0.0, 0.0, 0.0, 0.0, 0.0, 0.0, 0.0, 0.0, 0.0, 0.0, 0.0, 0.0, 0.0, 0.0, 0.0, 0.0, 0.0, 0.0, 0.0, 0.0, 0.0, 0.0, -0.7562, 0.1833, -0.7685, 0.3143, -0.9072, 0.3141, -0.9117, 0.1694, 0.8985, 0.5711, 1.027, 0.5716, 1.025, 0.7071, 0.8991, 0.7064, -0.5186, 0.1965, -0.5177, 0.3206, -0.6417, 0.3186, -0.6366, 0.192, -0.6366, 0.192, -0.6417, 0.3186, -0.7685, 0.3143, -0.7562, 0.1833, 0.8979, 0.3041, 1.033, 0.3053, 1.029, 0.4422, 0.8983, 0.4412, 1.287, 0.5737, 1.418, 0.5732, 1.419, 0.7109, 1.288, 0.7118, -0.5153, 0.7133, -0.5132, 0.8404, -0.6413, 0.8423, -0.6427, 0.7146, -0.6427, 0.7146, -0.6413, 0.8423, -0.7687, 0.8421, -0.7703, 0.7157, 1.537, 0.1734, 1.543, 0.3035, 1.415, 0.306, 1.415, 0.1776, 1.286, 0.3079, 1.415, 0.306, 1.417, 0.4426, 1.287, 0.4435, 1.814, 0.1517, 1.814, 0.2944, 1.673, 0.2993, 1.659, 0.1649, 1.659, 0.1649, 1.673, 0.2993, 1.543, 0.3035, 1.537, 0.1734, 1.68, 0.571, 1.813, 0.5705, 1.813, 0.7092, 1.681, 0.7092, 1.673, 0.2993, 1.814, 0.2944, 1.813, 0.4379, 1.678, 0.4386, 1.813, 0.7092, 1.812, 0.8406, 1.681, 0.8406, 1.681, 0.7092, 1.681, 0.7092, 1.681, 0.8406, 1.551, 0.8395, 1.55, 0.7096, 1.162, 0.1804, 1.16, 0.3079, 1.033, 0.3053, 1.043, 0.1771, -0.6437, 0.5805, -0.5166, 0.5799, -0.5153, 0.7133, -0.6427, 0.7146, 1.415, 0.1776, 1.415, 0.306, 1.286, 0.3079, 1.282, 0.1796, 1.282, 0.1796, 1.286, 0.3079, 1.16, 0.3079, 1.162, 0.1804, -0.6417, 0.3186, -0.5177, 0.3206, -0.5172, 0.453, -0.6436, 0.4528, 0.6564, 0.4519, 0.6564, 0.5864, 0.5152, 0.5864, 0.5152, 0.4519, 1.419, 0.7109, 1.422, 0.843, 1.292, 0.8461, 1.288, 0.7118, 1.288, 0.7118, 1.292, 0.8461, 1.142, 0.8388, 1.152, 0.71, 0.7639, 0.173, 0.7665, 0.3048, 0.6364, 0.3065, 0.6338, 0.1758, -0.3886, 0.7116, -0.5153, 0.7133, -0.5166, 0.5799, -0.3902, 0.5791, 1.043, 0.1771, 1.033, 0.3053, 0.8979, 0.3041, 0.8944, 0.1706, 0.8944, 0.1706, 0.8979, 0.3041, 0.7665, 0.3048, 0.7639, 0.173, -0.391, 0.4524, -0.5172, 0.453, -0.5177, 0.3206, -0.3921, 0.3199, -0.006897, 0.7146, -0.1407, 0.7136, -0.1376, 0.5787, -0.007729, 0.5789, 1.025, 0.7071, 1.023, 0.8349, 0.9018, 0.8351, 0.8991, 0.7064, 0.8991, 0.7064, 0.9018, 0.8351, 0.7719, 0.8355, 0.7703, 0.7072, 0.3758, 0.1801, 0.3774, 0.3098, 0.248, 0.3114, 0.2462, 0.182, -0.008718, 0.45, -0.1374, 0.451, -0.1385, 0.3168, -0.01023, 0.315, 0.6338, 0.1758, 0.6364, 0.3065, 0.5066, 0.3085, 0.5049, 0.1802, 0.5049, 0.1802, 0.5066, 0.3085, 0.3774, 0.3098, 0.3758, 0.1801, 0.3823, 0.7106, 0.253, 0.7125, 0.2513, 0.5765, 0.3806, 0.5751, 0.3791, 0.4457, 0.2497, 0.4472, 0.248, 0.3114, 0.3774, 0.3098, 0.6408, 0.7083, 0.6422, 0.8375, 0.5126, 0.8391, 0.5114, 0.7095, 0.5114, 0.7095, 0.5126, 0.8391, 0.3838, 0.8386, 0.3823, 0.7106, -0.01238, 0.1865, -0.01023, 0.315, -0.1385, 0.3168, -0.1407, 0.1891, 0.7703, 0.7072, 0.6408, 0.7083, 0.6395, 0.5725, 0.7691, 0.5715, 0.2462, 0.182, 0.248, 0.3114, 0.1187, 0.3132, 0.1167, 0.1841, 0.1167, 0.1841, 0.1187, 0.3132, -0.01023, 0.315, -0.01238, 0.1865, 0.768, 0.4417, 0.6381, 0.4429, 0.6364, 0.3065, 0.7665, 0.3048, 1.152, 0.71, 1.025, 0.7071, 1.027, 0.5716, 1.156, 0.5731, 0.253, 0.7125, 0.2552, 0.8426, 0.1258, 0.8449, 0.1235, 0.714, 0.1235, 0.714, 0.1258, 0.8449, -0.003623, 0.8465, -0.006897, 0.7146, -0.3939, 0.1943, -0.3921, 0.3199, -0.5177, 0.3206, -0.5186, 0.1965, 1.158, 0.4434, 1.029, 0.4422, 1.033, 0.3053, 1.16, 0.3079, -0.1407, 0.1891, -0.1385, 0.3168, -0.2658, 0.3184, -0.2679, 0.1918, -0.2679, 0.1918, -0.2658, 0.3184, -0.3921, 0.3199, -0.3939, 0.1943, 1.55, 0.7096, 1.419, 0.7109, 1.418, 0.5732, 1.549, 0.5721, 1.547, 0.4408, 1.417, 0.4426, 1.415, 0.306, 1.543, 0.3035, -0.1407, 0.7136, -0.1497, 0.8401, -0.2668, 0.8368, -0.2651, 0.7115, -0.2651, 0.7115, -0.2668, 0.8368, -0.3845, 0.8375, -0.3886, 0.7116, -0.772, 0.4522, -0.7718, 0.5813, -0.9013, 0.5832, -0.9041, 0.453, -0.5172, 0.453, -0.5166, 0.5799, -0.6437, 0.5805, -0.6436, 0.4528, -0.6436, 0.4528, -0.6437, 0.5805, -0.7718, 0.5813, -0.772, 0.4522, 1.547, 0.4408, 1.549, 0.5721, 1.418, 0.5732, 1.417, 0.4426, 1.813, 0.4379, 1.813, 0.5705, 1.68, 0.571, 1.678, 0.4386, 1.678, 0.4386, 1.68, 0.571, 1.549, 0.5721, 1.547, 0.4408, 1.158, 0.4434, 1.156, 0.5731, 1.027, 0.5716, 1.029, 0.4422, 1.417, 0.4426, 1.418, 0.5732, 1.287, 0.5737, 1.287, 0.4435, 1.287, 0.4435, 1.287, 0.5737, 1.156, 0.5731, 1.158, 0.4434, 0.768, 0.4417, 0.7691, 0.5715, 0.6395, 0.5725, 0.6381, 0.4429, 1.029, 0.4422, 1.027, 0.5716, 0.8985, 0.5711, 0.8983, 0.4412, 0.8983, 0.4412, 0.8985, 0.5711, 0.7691, 0.5715, 0.768, 0.4417, 0.3791, 0.4457, 0.3806, 0.5751, 0.2513, 0.5765, 0.2497, 0.4472, 0.6381, 0.4429, 0.6395, 0.5725, 0.51, 0.5737, 0.5085, 0.4443, 0.5085, 0.4443, 0.51, 0.5737, 0.3806, 0.5751, 0.3791, 0.4457, -0.008718, 0.45, -0.007729, 0.5789, -0.1376, 0.5787, -0.1374, 0.451, 0.2497, 0.4472, 0.2513, 0.5765, 0.1219, 0.5779, 0.1204, 0.4487, 0.1204, 0.4487, 0.1219, 0.5779, -0.007729, 0.5789, -0.008718, 0.45, -0.391, 0.4524, -0.3902, 0.5791, -0.5166, 0.5799, -0.5172, 0.453, -0.1374, 0.451, -0.1376, 0.5787, -0.2644, 0.5786, -0.2646, 0.4517, -0.2646, 0.4517, -0.2644, 0.5786, -0.3902, 0.5791, -0.391, 0.4524, 0.5066, 0.3085, 0.6364, 0.3065, 0.6381, 0.4429, 0.5085, 0.4443, 0.51, 0.5737, 0.6395, 0.5725, 0.6408, 0.7083, 0.5114, 0.7095, 0.1187, 0.3132, 0.248, 0.3114, 0.2497, 0.4472, 0.1204, 0.4487, 0.1219, 0.5779, 0.2513, 0.5765, 0.253, 0.7125, 0.1235, 0.714, -0.2658, 0.3184, -0.1385, 0.3168, -0.1374, 0.451, -0.2646, 0.4517, -0.2644, 0.5786, -0.1376, 0.5787, -0.1407, 0.7136, -0.2651, 0.7115, 0.4534, 0.5672, 0.4534, 0.4376, 0.5895, 0.4376, 0.5895, 0.5672, -0.7685, 0.3143, -0.6417, 0.3186, -0.6436, 0.4528, -0.772, 0.4522, -0.7718, 0.5813, -0.6437, 0.5805, -0.6427, 0.7146, -0.7703, 0.7157, 1.543, 0.3035, 1.673, 0.2993, 1.678, 0.4386, 1.547, 0.4408, 1.549, 0.5721, 1.68, 0.571, 1.681, 0.7092, 1.55, 0.7096, 1.16, 0.3079, 1.286, 0.3079, 1.287, 0.4435, 1.158, 0.4434, 1.156, 0.5731, 1.287, 0.5737, 1.288, 0.7118, 1.152, 0.71, 0.7665, 0.3048, 0.8979, 0.3041, 0.8983, 0.4412, 0.768, 0.4417, 0.7691, 0.5715, 0.8985, 0.5711, 0.8991, 0.7064, 0.7703, 0.7072, 0.3774, 0.3098, 0.5066, 0.3085, 0.5085, 0.4443, 0.3791, 0.4457, 0.3806, 0.5751, 0.51, 0.5737, 0.5114, 0.7095, 0.3823, 0.7106, -0.01023, 0.315, 0.1187, 0.3132, 0.1204, 0.4487, -0.008718, 0.45, -0.007729, 0.5789, 0.1219, 0.5779, 0.1235, 0.714, -0.006897, 0.7146, -0.3921, 0.3199, -0.2658, 0.3184, -0.2646, 0.4517, -0.391, 0.4524, -0.3902, 0.5791, -0.2644, 0.5786, -0.2651, 0.7115, -0.3886, 0.7116, -0.772, 0.4522, -0.9041, 0.453, -0.9072, 0.3141, -0.7685, 0.3143, -0.7703, 0.7157, -0.8988, 0.718, -0.9013, 0.5832, -0.7718, 0.5813, -0.6227, -0.9871, -0.3011, -0.9864, 0.0206, -0.9857, 0.3423, -0.985, 0.6639, -0.9842, 0.9856, -0.9835, 1.307, -0.9828, 1.629, -0.9821, 1.626, 0.3875, 1.304, 0.3868, 0.9825, 0.386, 0.6609, 0.3853, 0.3392, 0.3846, 0.01756, 0.3839, -0.3041, 0.3832, -0.6258, 0.3825, -0.6289, 1.792, -0.6258, 0.4227, -0.3042, 0.4234, 0.01747, 0.4241, 0.3391, 0.4248, 0.6608, 0.4255, 0.9824, 0.4262, 1.304, 0.427, 1.626, 0.4277, 1.623, 1.797, 1.301, 1.797, 0.9794, 1.796, 0.6577, 1.795, 0.3361, 1.794, 0.01443, 1.794, -0.3072, 1.793, -0.6258, 0.4026, -0.6258, 0.3825, -0.3041, 0.3832, 0.01756, 0.3839, 0.3392, 0.3846, 0.6609, 0.3853, 0.9825, 0.386, 1.304, 0.3868, 1.626, 0.3875, 1.626, 0.4076, 1.626, 0.4277, 1.304, 0.427, 0.9824, 0.4262, 0.6608, 0.4255, 0.3391, 0.4248, 0.01747, 0.4241, -0.3042, 0.4234, -0.6258, 0.4227, 1.282, -1.225, 1.666, -1.224, 1.665, -0.8408, 1.665, -0.4571, 1.664, -0.07342, 1.664, 0.3103, 1.664, 0.694, 1.663, 1.078, 1.666, 1.458, 0.365, 2.424, 0.3185, 2.424, 0.2831, 2.435, -1.026, 1.458, -1.023, 1.074, -1.022, 0.6907, -1.022, 0.307, -1.022, 0.1791, -1.021, 0.0512, -1.021, -0.07669, -1.021, -0.4604, -1.02, -0.8441, -1.02, -1.228, -0.6362, -1.227, -0.2526, -1.227, 0.1311, -1.226, 0.5148, -1.226, 0.8985, -1.225])
me_cube.materials.append(mat_material)
me_cube.use_remesh_preserve_volume = False
me_cube.use_remesh_preserve_attributes = False
me_cube.use_mirror_vertex_groups = False
me_cube.update()

# ---- objects
ob_cube = bpy.data.objects.new('Cube', me_cube)
ob_lamp = bpy.data.objects.new('Lamp', light_lamp)
ob_camera = bpy.data.objects.new('Camera', cam_camera)

# ---- transforms, parenting, visibility, modifiers, constraints
ob_cube.location = (0.0, 0.0, 0.0)
ob_cube.lock_rotations_4d = False
ob_cube.empty_display_type = 'ARROWS'
ob_cube.lineart.crease_threshold = 0.0
ob_lamp.location = (2.553, -1.697, 4.043)
ob_lamp.rotation_euler = (0.6503, 0.05522, 1.866)
ob_lamp.lock_rotations_4d = False
ob_lamp.empty_display_type = 'ARROWS'
ob_lamp.color = (0.0, 0.0, 0.0, 0.0)
ob_lamp.lineart.crease_threshold = 0.0
ob_camera.location = (7.481, -6.508, 5.344)
ob_camera.rotation_euler = (1.109, 0.01082, 0.8149)
ob_camera.lock_rotations_4d = False
ob_camera.empty_display_type = 'ARROWS'
ob_camera.color = (0.0, 0.0, 0.0, 0.0)
ob_camera.display_type = 'WIRE'
ob_camera.lineart.crease_threshold = 0.0

# ---- collection membership
col_collection_1.objects.link(ob_cube)
col_collection_1.objects.link(ob_lamp)
col_collection_1.objects.link(ob_camera)

# ---- scene / render settings (as saved in the file)
scene.camera = ob_camera
scene.frame_start = 1; scene.frame_end = 250; scene.frame_set(1)
scene.render.engine = 'BLENDER_EEVEE_NEXT'
scene.render.image_settings.color_mode = 'RGB'
scene.render.image_settings.compression = 90
scene.render.resolution_percentage = 50
scene.render.dither_intensity = 0.0
scene.render.bake_margin = 2
scene.render.bake_bias = 0.0
scene.cycles.use_denoising = False
scene.cycles.samples = 10
scene.cycles.sampling_pattern = 'TABULATED_SOBOL'
scene.cycles.light_sampling_threshold = 0.0
scene.cycles.use_adaptive_sampling = False
scene.cycles.use_light_tree = False
scene.cycles.blur_glossy = 0.0
scene.cycles.volume_bounces = 1
scene.cycles.pixel_filter_type = 'GAUSSIAN'
scene.cycles.sample_clamp_indirect = 0.0
scene.view_settings.view_transform = 'Standard'
bpy.context.view_layer.update()
